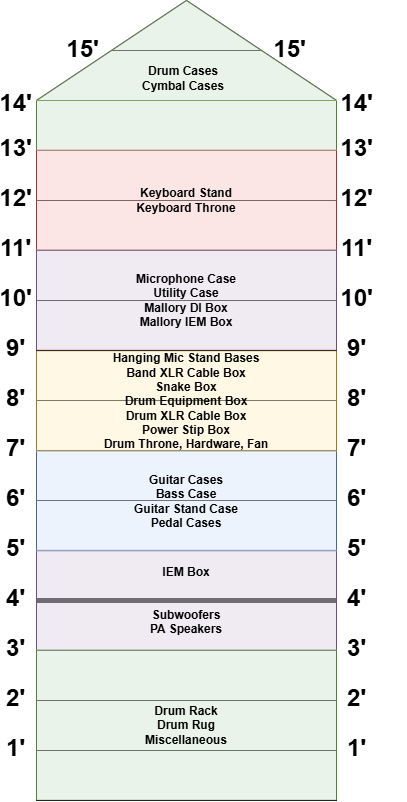

The diagram above was exported from draw.io. Its source (the exported page's mxGraphModel, read from the mxfile embedded in the PNG):
<mxGraphModel dx="2019" dy="1109" grid="1" gridSize="10" guides="1" tooltips="1" connect="1" arrows="1" fold="1" page="1" pageScale="1" pageWidth="850" pageHeight="1100" math="0" shadow="0">
  <root>
    <mxCell id="0" />
    <mxCell id="1" parent="0" />
    <mxCell id="nhZHOeeMNoCa2xDWZXQW-58" value="" style="group" vertex="1" connectable="0" parent="1">
      <mxGeometry x="226" y="150" width="398" height="801.5" as="geometry" />
    </mxCell>
    <mxCell id="nhZHOeeMNoCa2xDWZXQW-53" value="" style="group" connectable="0" vertex="1" parent="nhZHOeeMNoCa2xDWZXQW-58">
      <mxGeometry x="8" width="390" height="800" as="geometry" />
    </mxCell>
    <mxCell id="nhZHOeeMNoCa2xDWZXQW-17" value="&lt;font style=&quot;font-size: 24px;&quot;&gt;1'&lt;/font&gt;" style="text;strokeColor=none;align=center;fillColor=none;html=1;verticalAlign=middle;whiteSpace=wrap;rounded=0;fontStyle=1" vertex="1" parent="nhZHOeeMNoCa2xDWZXQW-58">
      <mxGeometry y="740" width="15" height="15" as="geometry" />
    </mxCell>
    <mxCell id="nhZHOeeMNoCa2xDWZXQW-18" value="&lt;font style=&quot;font-size: 24px;&quot;&gt;1'&lt;/font&gt;" style="text;strokeColor=none;align=center;fillColor=none;html=1;verticalAlign=middle;whiteSpace=wrap;rounded=0;fontStyle=1" vertex="1" parent="nhZHOeeMNoCa2xDWZXQW-58">
      <mxGeometry x="341" y="740" width="15" height="15" as="geometry" />
    </mxCell>
    <mxCell id="nhZHOeeMNoCa2xDWZXQW-19" value="&lt;font style=&quot;font-size: 24px;&quot;&gt;2'&lt;/font&gt;" style="text;strokeColor=none;align=center;fillColor=none;html=1;verticalAlign=middle;whiteSpace=wrap;rounded=0;fontStyle=1" vertex="1" parent="nhZHOeeMNoCa2xDWZXQW-58">
      <mxGeometry y="690" width="15" height="15" as="geometry" />
    </mxCell>
    <mxCell id="nhZHOeeMNoCa2xDWZXQW-20" value="&lt;font style=&quot;font-size: 24px;&quot;&gt;2'&lt;/font&gt;" style="text;strokeColor=none;align=center;fillColor=none;html=1;verticalAlign=middle;whiteSpace=wrap;rounded=0;fontStyle=1" vertex="1" parent="nhZHOeeMNoCa2xDWZXQW-58">
      <mxGeometry x="341" y="690" width="15" height="15" as="geometry" />
    </mxCell>
    <mxCell id="nhZHOeeMNoCa2xDWZXQW-21" value="&lt;font style=&quot;font-size: 24px;&quot;&gt;3'&lt;/font&gt;" style="text;strokeColor=none;align=center;fillColor=none;html=1;verticalAlign=middle;whiteSpace=wrap;rounded=0;fontStyle=1" vertex="1" parent="nhZHOeeMNoCa2xDWZXQW-58">
      <mxGeometry y="640" width="15" height="15" as="geometry" />
    </mxCell>
    <mxCell id="nhZHOeeMNoCa2xDWZXQW-22" value="&lt;font style=&quot;font-size: 24px;&quot;&gt;3'&lt;/font&gt;" style="text;strokeColor=none;align=center;fillColor=none;html=1;verticalAlign=middle;whiteSpace=wrap;rounded=0;fontStyle=1" vertex="1" parent="nhZHOeeMNoCa2xDWZXQW-58">
      <mxGeometry x="341" y="640" width="15" height="15" as="geometry" />
    </mxCell>
    <mxCell id="nhZHOeeMNoCa2xDWZXQW-23" value="&lt;font style=&quot;font-size: 24px;&quot;&gt;4'&lt;/font&gt;" style="text;strokeColor=none;align=center;fillColor=none;html=1;verticalAlign=middle;whiteSpace=wrap;rounded=0;fontStyle=1" vertex="1" parent="nhZHOeeMNoCa2xDWZXQW-58">
      <mxGeometry y="590" width="15" height="15" as="geometry" />
    </mxCell>
    <mxCell id="nhZHOeeMNoCa2xDWZXQW-24" value="&lt;font style=&quot;font-size: 24px;&quot;&gt;4'&lt;/font&gt;" style="text;strokeColor=none;align=center;fillColor=none;html=1;verticalAlign=middle;whiteSpace=wrap;rounded=0;fontStyle=1" vertex="1" parent="nhZHOeeMNoCa2xDWZXQW-58">
      <mxGeometry x="341" y="590" width="15" height="15" as="geometry" />
    </mxCell>
    <mxCell id="nhZHOeeMNoCa2xDWZXQW-25" value="&lt;font style=&quot;font-size: 24px;&quot;&gt;5'&lt;/font&gt;" style="text;strokeColor=none;align=center;fillColor=none;html=1;verticalAlign=middle;whiteSpace=wrap;rounded=0;fontStyle=1" vertex="1" parent="nhZHOeeMNoCa2xDWZXQW-58">
      <mxGeometry y="540" width="15" height="15" as="geometry" />
    </mxCell>
    <mxCell id="nhZHOeeMNoCa2xDWZXQW-26" value="&lt;font style=&quot;font-size: 24px;&quot;&gt;5'&lt;/font&gt;" style="text;strokeColor=none;align=center;fillColor=none;html=1;verticalAlign=middle;whiteSpace=wrap;rounded=0;fontStyle=1" vertex="1" parent="nhZHOeeMNoCa2xDWZXQW-58">
      <mxGeometry x="341" y="540" width="15" height="15" as="geometry" />
    </mxCell>
    <mxCell id="nhZHOeeMNoCa2xDWZXQW-27" value="&lt;font style=&quot;font-size: 24px;&quot;&gt;6'&lt;/font&gt;" style="text;strokeColor=none;align=center;fillColor=none;html=1;verticalAlign=middle;whiteSpace=wrap;rounded=0;fontStyle=1" vertex="1" parent="nhZHOeeMNoCa2xDWZXQW-58">
      <mxGeometry y="490" width="15" height="15" as="geometry" />
    </mxCell>
    <mxCell id="nhZHOeeMNoCa2xDWZXQW-28" value="&lt;font style=&quot;font-size: 24px;&quot;&gt;6'&lt;/font&gt;" style="text;strokeColor=none;align=center;fillColor=none;html=1;verticalAlign=middle;whiteSpace=wrap;rounded=0;fontStyle=1" vertex="1" parent="nhZHOeeMNoCa2xDWZXQW-58">
      <mxGeometry x="341" y="490" width="15" height="15" as="geometry" />
    </mxCell>
    <mxCell id="nhZHOeeMNoCa2xDWZXQW-34" value="&lt;font style=&quot;font-size: 24px;&quot;&gt;7'&lt;/font&gt;" style="text;strokeColor=none;align=center;fillColor=none;html=1;verticalAlign=middle;whiteSpace=wrap;rounded=0;fontStyle=1" vertex="1" parent="nhZHOeeMNoCa2xDWZXQW-58">
      <mxGeometry y="440" width="15" height="15" as="geometry" />
    </mxCell>
    <mxCell id="nhZHOeeMNoCa2xDWZXQW-35" value="&lt;font style=&quot;font-size: 24px;&quot;&gt;7'&lt;/font&gt;" style="text;strokeColor=none;align=center;fillColor=none;html=1;verticalAlign=middle;whiteSpace=wrap;rounded=0;fontStyle=1" vertex="1" parent="nhZHOeeMNoCa2xDWZXQW-58">
      <mxGeometry x="341" y="440" width="15" height="15" as="geometry" />
    </mxCell>
    <mxCell id="nhZHOeeMNoCa2xDWZXQW-36" value="&lt;font style=&quot;font-size: 24px;&quot;&gt;8'&lt;/font&gt;" style="text;strokeColor=none;align=center;fillColor=none;html=1;verticalAlign=middle;whiteSpace=wrap;rounded=0;fontStyle=1" vertex="1" parent="nhZHOeeMNoCa2xDWZXQW-58">
      <mxGeometry y="390" width="15" height="15" as="geometry" />
    </mxCell>
    <mxCell id="nhZHOeeMNoCa2xDWZXQW-37" value="&lt;font style=&quot;font-size: 24px;&quot;&gt;8'&lt;/font&gt;" style="text;strokeColor=none;align=center;fillColor=none;html=1;verticalAlign=middle;whiteSpace=wrap;rounded=0;fontStyle=1" vertex="1" parent="nhZHOeeMNoCa2xDWZXQW-58">
      <mxGeometry x="341" y="390" width="15" height="15" as="geometry" />
    </mxCell>
    <mxCell id="nhZHOeeMNoCa2xDWZXQW-38" value="&lt;font style=&quot;font-size: 24px;&quot;&gt;9'&lt;/font&gt;" style="text;strokeColor=none;align=center;fillColor=none;html=1;verticalAlign=middle;whiteSpace=wrap;rounded=0;fontStyle=1" vertex="1" parent="nhZHOeeMNoCa2xDWZXQW-58">
      <mxGeometry y="340" width="15" height="15" as="geometry" />
    </mxCell>
    <mxCell id="nhZHOeeMNoCa2xDWZXQW-39" value="&lt;font style=&quot;font-size: 24px;&quot;&gt;9'&lt;/font&gt;" style="text;strokeColor=none;align=center;fillColor=none;html=1;verticalAlign=middle;whiteSpace=wrap;rounded=0;fontStyle=1" vertex="1" parent="nhZHOeeMNoCa2xDWZXQW-58">
      <mxGeometry x="341" y="340" width="15" height="15" as="geometry" />
    </mxCell>
    <mxCell id="nhZHOeeMNoCa2xDWZXQW-40" value="&lt;font style=&quot;font-size: 24px;&quot;&gt;10'&lt;/font&gt;" style="text;strokeColor=none;align=center;fillColor=none;html=1;verticalAlign=middle;whiteSpace=wrap;rounded=0;fontStyle=1" vertex="1" parent="nhZHOeeMNoCa2xDWZXQW-58">
      <mxGeometry y="290" width="15" height="15" as="geometry" />
    </mxCell>
    <mxCell id="nhZHOeeMNoCa2xDWZXQW-41" value="&lt;font style=&quot;font-size: 24px;&quot;&gt;10'&lt;/font&gt;" style="text;strokeColor=none;align=center;fillColor=none;html=1;verticalAlign=middle;whiteSpace=wrap;rounded=0;fontStyle=1" vertex="1" parent="nhZHOeeMNoCa2xDWZXQW-58">
      <mxGeometry x="341" y="290" width="15" height="15" as="geometry" />
    </mxCell>
    <mxCell id="nhZHOeeMNoCa2xDWZXQW-42" value="&lt;font style=&quot;font-size: 24px;&quot;&gt;11'&lt;/font&gt;" style="text;strokeColor=none;align=center;fillColor=none;html=1;verticalAlign=middle;whiteSpace=wrap;rounded=0;fontStyle=1" vertex="1" parent="nhZHOeeMNoCa2xDWZXQW-58">
      <mxGeometry y="240" width="15" height="15" as="geometry" />
    </mxCell>
    <mxCell id="nhZHOeeMNoCa2xDWZXQW-43" value="&lt;font style=&quot;font-size: 24px;&quot;&gt;11'&lt;/font&gt;" style="text;strokeColor=none;align=center;fillColor=none;html=1;verticalAlign=middle;whiteSpace=wrap;rounded=0;fontStyle=1" vertex="1" parent="nhZHOeeMNoCa2xDWZXQW-58">
      <mxGeometry x="341" y="240" width="15" height="15" as="geometry" />
    </mxCell>
    <mxCell id="nhZHOeeMNoCa2xDWZXQW-44" value="&lt;font style=&quot;font-size: 24px;&quot;&gt;12'&lt;/font&gt;" style="text;strokeColor=none;align=center;fillColor=none;html=1;verticalAlign=middle;whiteSpace=wrap;rounded=0;fontStyle=1" vertex="1" parent="nhZHOeeMNoCa2xDWZXQW-58">
      <mxGeometry y="190" width="15" height="15" as="geometry" />
    </mxCell>
    <mxCell id="nhZHOeeMNoCa2xDWZXQW-45" value="&lt;font style=&quot;font-size: 24px;&quot;&gt;12'&lt;/font&gt;" style="text;strokeColor=none;align=center;fillColor=none;html=1;verticalAlign=middle;whiteSpace=wrap;rounded=0;fontStyle=1" vertex="1" parent="nhZHOeeMNoCa2xDWZXQW-58">
      <mxGeometry x="341" y="190" width="15" height="15" as="geometry" />
    </mxCell>
    <mxCell id="nhZHOeeMNoCa2xDWZXQW-46" value="&lt;font style=&quot;font-size: 24px;&quot;&gt;13'&lt;/font&gt;" style="text;strokeColor=none;align=center;fillColor=none;html=1;verticalAlign=middle;whiteSpace=wrap;rounded=0;fontStyle=1" vertex="1" parent="nhZHOeeMNoCa2xDWZXQW-58">
      <mxGeometry y="140" width="15" height="15" as="geometry" />
    </mxCell>
    <mxCell id="nhZHOeeMNoCa2xDWZXQW-47" value="&lt;font style=&quot;font-size: 24px;&quot;&gt;13'&lt;/font&gt;" style="text;strokeColor=none;align=center;fillColor=none;html=1;verticalAlign=middle;whiteSpace=wrap;rounded=0;fontStyle=1" vertex="1" parent="nhZHOeeMNoCa2xDWZXQW-58">
      <mxGeometry x="341" y="140" width="15" height="15" as="geometry" />
    </mxCell>
    <mxCell id="nhZHOeeMNoCa2xDWZXQW-48" value="&lt;font style=&quot;font-size: 24px;&quot;&gt;14'&lt;/font&gt;" style="text;strokeColor=none;align=center;fillColor=none;html=1;verticalAlign=middle;whiteSpace=wrap;rounded=0;fontStyle=1" vertex="1" parent="nhZHOeeMNoCa2xDWZXQW-58">
      <mxGeometry y="95" width="15" height="15" as="geometry" />
    </mxCell>
    <mxCell id="nhZHOeeMNoCa2xDWZXQW-49" value="&lt;font style=&quot;font-size: 24px;&quot;&gt;14'&lt;/font&gt;" style="text;strokeColor=none;align=center;fillColor=none;html=1;verticalAlign=middle;whiteSpace=wrap;rounded=0;fontStyle=1" vertex="1" parent="nhZHOeeMNoCa2xDWZXQW-58">
      <mxGeometry x="341" y="95" width="15" height="15" as="geometry" />
    </mxCell>
    <mxCell id="nhZHOeeMNoCa2xDWZXQW-1" value="" style="rounded=0;whiteSpace=wrap;html=1;" vertex="1" parent="nhZHOeeMNoCa2xDWZXQW-58">
      <mxGeometry x="28" y="100" width="300" height="700" as="geometry" />
    </mxCell>
    <mxCell id="nhZHOeeMNoCa2xDWZXQW-7" value="" style="endArrow=none;html=1;rounded=0;exitX=0;exitY=0.1;exitDx=0;exitDy=0;exitPerimeter=0;entryX=1;entryY=0.102;entryDx=0;entryDy=0;entryPerimeter=0;" edge="1" parent="nhZHOeeMNoCa2xDWZXQW-58">
      <mxGeometry width="50" height="50" relative="1" as="geometry">
        <mxPoint x="28" y="150" as="sourcePoint" />
        <mxPoint x="328" y="150" as="targetPoint" />
      </mxGeometry>
    </mxCell>
    <mxCell id="nhZHOeeMNoCa2xDWZXQW-8" value="" style="endArrow=none;html=1;rounded=0;entryX=1;entryY=0.202;entryDx=0;entryDy=0;entryPerimeter=0;" edge="1" parent="nhZHOeeMNoCa2xDWZXQW-58">
      <mxGeometry width="50" height="50" relative="1" as="geometry">
        <mxPoint x="28" y="200" as="sourcePoint" />
        <mxPoint x="328" y="200" as="targetPoint" />
      </mxGeometry>
    </mxCell>
    <mxCell id="nhZHOeeMNoCa2xDWZXQW-9" value="" style="endArrow=none;html=1;rounded=0;exitX=0;exitY=0.295;exitDx=0;exitDy=0;exitPerimeter=0;entryX=1;entryY=0.296;entryDx=0;entryDy=0;entryPerimeter=0;" edge="1" parent="nhZHOeeMNoCa2xDWZXQW-58">
      <mxGeometry width="50" height="50" relative="1" as="geometry">
        <mxPoint x="28" y="250" as="sourcePoint" />
        <mxPoint x="328" y="250" as="targetPoint" />
      </mxGeometry>
    </mxCell>
    <mxCell id="nhZHOeeMNoCa2xDWZXQW-10" value="" style="endArrow=none;html=1;rounded=0;entryX=1;entryY=0.396;entryDx=0;entryDy=0;entryPerimeter=0;" edge="1" parent="nhZHOeeMNoCa2xDWZXQW-58">
      <mxGeometry width="50" height="50" relative="1" as="geometry">
        <mxPoint x="28" y="300" as="sourcePoint" />
        <mxPoint x="328" y="300" as="targetPoint" />
      </mxGeometry>
    </mxCell>
    <mxCell id="nhZHOeeMNoCa2xDWZXQW-11" value="" style="endArrow=none;html=1;rounded=0;exitX=0;exitY=0.5;exitDx=0;exitDy=0;entryX=1;entryY=0.5;entryDx=0;entryDy=0;" edge="1" parent="nhZHOeeMNoCa2xDWZXQW-58">
      <mxGeometry width="50" height="50" relative="1" as="geometry">
        <mxPoint x="28" y="350" as="sourcePoint" />
        <mxPoint x="328" y="350" as="targetPoint" />
      </mxGeometry>
    </mxCell>
    <mxCell id="nhZHOeeMNoCa2xDWZXQW-13" value="" style="endArrow=none;html=1;rounded=0;entryX=1;entryY=0.696;entryDx=0;entryDy=0;entryPerimeter=0;" edge="1" parent="nhZHOeeMNoCa2xDWZXQW-58">
      <mxGeometry width="50" height="50" relative="1" as="geometry">
        <mxPoint x="28" y="450" as="sourcePoint" />
        <mxPoint x="328" y="450" as="targetPoint" />
      </mxGeometry>
    </mxCell>
    <mxCell id="nhZHOeeMNoCa2xDWZXQW-14" value="" style="endArrow=none;html=1;rounded=0;entryX=1;entryY=0.796;entryDx=0;entryDy=0;entryPerimeter=0;exitX=0;exitY=0.797;exitDx=0;exitDy=0;exitPerimeter=0;" edge="1" parent="nhZHOeeMNoCa2xDWZXQW-58">
      <mxGeometry width="50" height="50" relative="1" as="geometry">
        <mxPoint x="28" y="500" as="sourcePoint" />
        <mxPoint x="328" y="500" as="targetPoint" />
      </mxGeometry>
    </mxCell>
    <mxCell id="nhZHOeeMNoCa2xDWZXQW-15" value="" style="endArrow=none;html=1;rounded=0;exitX=0;exitY=0.895;exitDx=0;exitDy=0;exitPerimeter=0;" edge="1" parent="nhZHOeeMNoCa2xDWZXQW-58">
      <mxGeometry width="50" height="50" relative="1" as="geometry">
        <mxPoint x="28" y="550" as="sourcePoint" />
        <mxPoint x="328" y="550" as="targetPoint" />
      </mxGeometry>
    </mxCell>
    <mxCell id="nhZHOeeMNoCa2xDWZXQW-29" value="" style="endArrow=none;html=1;rounded=0;exitX=0;exitY=0.5;exitDx=0;exitDy=0;entryX=1;entryY=0.5;entryDx=0;entryDy=0;" edge="1" parent="nhZHOeeMNoCa2xDWZXQW-58">
      <mxGeometry width="50" height="50" relative="1" as="geometry">
        <mxPoint x="28" y="400" as="sourcePoint" />
        <mxPoint x="328" y="400" as="targetPoint" />
      </mxGeometry>
    </mxCell>
    <mxCell id="nhZHOeeMNoCa2xDWZXQW-30" value="" style="endArrow=none;html=1;rounded=0;exitX=0;exitY=0.895;exitDx=0;exitDy=0;exitPerimeter=0;strokeWidth=5;" edge="1" parent="nhZHOeeMNoCa2xDWZXQW-58">
      <mxGeometry width="50" height="50" relative="1" as="geometry">
        <mxPoint x="28" y="600" as="sourcePoint" />
        <mxPoint x="328" y="600" as="targetPoint" />
      </mxGeometry>
    </mxCell>
    <mxCell id="nhZHOeeMNoCa2xDWZXQW-31" value="" style="endArrow=none;html=1;rounded=0;exitX=0;exitY=0.895;exitDx=0;exitDy=0;exitPerimeter=0;" edge="1" parent="nhZHOeeMNoCa2xDWZXQW-58">
      <mxGeometry width="50" height="50" relative="1" as="geometry">
        <mxPoint x="28" y="650" as="sourcePoint" />
        <mxPoint x="328" y="650" as="targetPoint" />
      </mxGeometry>
    </mxCell>
    <mxCell id="nhZHOeeMNoCa2xDWZXQW-32" value="" style="endArrow=none;html=1;rounded=0;exitX=0;exitY=0.895;exitDx=0;exitDy=0;exitPerimeter=0;" edge="1" parent="nhZHOeeMNoCa2xDWZXQW-58">
      <mxGeometry width="50" height="50" relative="1" as="geometry">
        <mxPoint x="28" y="700" as="sourcePoint" />
        <mxPoint x="328" y="700" as="targetPoint" />
      </mxGeometry>
    </mxCell>
    <mxCell id="nhZHOeeMNoCa2xDWZXQW-33" value="" style="endArrow=none;html=1;rounded=0;exitX=0;exitY=0.895;exitDx=0;exitDy=0;exitPerimeter=0;" edge="1" parent="nhZHOeeMNoCa2xDWZXQW-58">
      <mxGeometry width="50" height="50" relative="1" as="geometry">
        <mxPoint x="28" y="750" as="sourcePoint" />
        <mxPoint x="328" y="750" as="targetPoint" />
      </mxGeometry>
    </mxCell>
    <mxCell id="nhZHOeeMNoCa2xDWZXQW-51" value="&lt;font style=&quot;font-size: 24px;&quot;&gt;15'&lt;/font&gt;" style="text;strokeColor=none;align=center;fillColor=none;html=1;verticalAlign=middle;whiteSpace=wrap;rounded=0;fontStyle=1" vertex="1" parent="nhZHOeeMNoCa2xDWZXQW-58">
      <mxGeometry x="68.28571428571428" y="41" width="12.857142857142856" height="15" as="geometry" />
    </mxCell>
    <mxCell id="nhZHOeeMNoCa2xDWZXQW-52" value="&lt;font style=&quot;font-size: 24px;&quot;&gt;15'&lt;/font&gt;" style="text;strokeColor=none;align=center;fillColor=none;html=1;verticalAlign=middle;whiteSpace=wrap;rounded=0;fontStyle=1" vertex="1" parent="nhZHOeeMNoCa2xDWZXQW-58">
      <mxGeometry x="274.85714285714283" y="41" width="12.857142857142856" height="15" as="geometry" />
    </mxCell>
    <mxCell id="nhZHOeeMNoCa2xDWZXQW-54" value="" style="triangle;whiteSpace=wrap;html=1;rotation=-90;" vertex="1" parent="nhZHOeeMNoCa2xDWZXQW-58">
      <mxGeometry x="128" y="-100" width="100" height="300" as="geometry" />
    </mxCell>
    <mxCell id="nhZHOeeMNoCa2xDWZXQW-55" value="" style="endArrow=none;html=1;rounded=0;exitX=0.5;exitY=0;exitDx=0;exitDy=0;entryX=0.5;entryY=1;entryDx=0;entryDy=0;" edge="1" parent="nhZHOeeMNoCa2xDWZXQW-58" source="nhZHOeeMNoCa2xDWZXQW-54" target="nhZHOeeMNoCa2xDWZXQW-54">
      <mxGeometry width="50" height="50" relative="1" as="geometry">
        <mxPoint x="178" y="90" as="sourcePoint" />
        <mxPoint x="228" y="40" as="targetPoint" />
      </mxGeometry>
    </mxCell>
    <mxCell id="nhZHOeeMNoCa2xDWZXQW-59" value="&lt;b&gt;IEM Box&lt;/b&gt;&lt;div&gt;&lt;b&gt;&lt;br&gt;&lt;/b&gt;&lt;/div&gt;&lt;div&gt;&lt;b&gt;&lt;br&gt;&lt;/b&gt;&lt;div&gt;&lt;div&gt;&lt;b&gt;Subwoofers&lt;/b&gt;&lt;/div&gt;&lt;/div&gt;&lt;div&gt;&lt;b&gt;PA Speakers&lt;/b&gt;&lt;/div&gt;&lt;/div&gt;" style="rounded=0;whiteSpace=wrap;html=1;opacity=50;fillColor=#e1d5e7;strokeColor=#9673a6;" vertex="1" parent="nhZHOeeMNoCa2xDWZXQW-58">
      <mxGeometry x="28" y="549.5" width="300" height="100" as="geometry" />
    </mxCell>
    <mxCell id="nhZHOeeMNoCa2xDWZXQW-63" value="&lt;b&gt;Drum Rack&lt;/b&gt;&lt;div&gt;&lt;b&gt;Drum Rug&lt;/b&gt;&lt;/div&gt;&lt;div&gt;&lt;b&gt;Miscellaneous&lt;/b&gt;&lt;/div&gt;" style="whiteSpace=wrap;html=1;fillColor=#d5e8d4;strokeColor=#82b366;opacity=50;" vertex="1" parent="nhZHOeeMNoCa2xDWZXQW-58">
      <mxGeometry x="28" y="649.5" width="300" height="150" as="geometry" />
    </mxCell>
    <mxCell id="nhZHOeeMNoCa2xDWZXQW-57" value="" style="triangle;whiteSpace=wrap;html=1;rotation=-90;opacity=50;fillColor=#d5e8d4;strokeColor=#82b366;" vertex="1" parent="nhZHOeeMNoCa2xDWZXQW-58">
      <mxGeometry x="128" y="-100" width="100" height="300" as="geometry" />
    </mxCell>
    <mxCell id="nhZHOeeMNoCa2xDWZXQW-61" value="&lt;b&gt;Drum Cases&lt;/b&gt;&lt;div&gt;&lt;b&gt;Cymbal Cases&lt;/b&gt;&lt;/div&gt;" style="text;strokeColor=none;align=center;fillColor=none;html=1;verticalAlign=middle;whiteSpace=wrap;rounded=0;" vertex="1" parent="nhZHOeeMNoCa2xDWZXQW-58">
      <mxGeometry x="100" y="63" width="150" height="30" as="geometry" />
    </mxCell>
    <mxCell id="nhZHOeeMNoCa2xDWZXQW-64" value="" style="whiteSpace=wrap;html=1;fillColor=#d5e8d4;strokeColor=#82b366;opacity=50;" vertex="1" parent="nhZHOeeMNoCa2xDWZXQW-58">
      <mxGeometry x="28" y="100" width="300" height="50" as="geometry" />
    </mxCell>
    <mxCell id="nhZHOeeMNoCa2xDWZXQW-65" value="&lt;b&gt;Keyboard Stand&lt;/b&gt;&lt;div&gt;&lt;b&gt;Keyboard Throne&lt;/b&gt;&lt;/div&gt;" style="whiteSpace=wrap;html=1;fillColor=#f8cecc;strokeColor=#b85450;opacity=50;" vertex="1" parent="nhZHOeeMNoCa2xDWZXQW-58">
      <mxGeometry x="28" y="149.5" width="300" height="100" as="geometry" />
    </mxCell>
    <mxCell id="nhZHOeeMNoCa2xDWZXQW-66" value="&lt;b&gt;Microphone Case&lt;/b&gt;&lt;div&gt;&lt;b&gt;Utility Case&lt;/b&gt;&lt;/div&gt;&lt;div&gt;&lt;b&gt;Mallory DI Box&lt;/b&gt;&lt;/div&gt;&lt;div&gt;&lt;b&gt;Mallory IEM Box&lt;/b&gt;&lt;/div&gt;" style="whiteSpace=wrap;html=1;fillColor=#e1d5e7;strokeColor=#9673a6;opacity=50;" vertex="1" parent="nhZHOeeMNoCa2xDWZXQW-58">
      <mxGeometry x="28" y="249.5" width="300" height="100" as="geometry" />
    </mxCell>
    <mxCell id="nhZHOeeMNoCa2xDWZXQW-67" value="&lt;b&gt;Guitar Cases&lt;/b&gt;&lt;div&gt;&lt;b&gt;Bass Case&lt;/b&gt;&lt;/div&gt;&lt;div&gt;&lt;b&gt;Guitar Stand Case&lt;/b&gt;&lt;/div&gt;&lt;div&gt;&lt;b&gt;Pedal Cases&lt;/b&gt;&lt;/div&gt;" style="whiteSpace=wrap;html=1;fillColor=#dae8fc;strokeColor=#6c8ebf;opacity=50;" vertex="1" parent="nhZHOeeMNoCa2xDWZXQW-58">
      <mxGeometry x="28" y="450.5" width="300" height="100" as="geometry" />
    </mxCell>
    <mxCell id="nhZHOeeMNoCa2xDWZXQW-68" value="&lt;b&gt;Hanging Mic Stand Bases&lt;/b&gt;&lt;div&gt;&lt;b&gt;Band XLR Cable Box&lt;/b&gt;&lt;/div&gt;&lt;div&gt;&lt;b&gt;Snake Box&lt;/b&gt;&lt;/div&gt;&lt;div&gt;&lt;b&gt;Drum Equipment Box&lt;/b&gt;&lt;/div&gt;&lt;div&gt;&lt;b&gt;Drum XLR Cable Box&lt;/b&gt;&lt;/div&gt;&lt;div&gt;&lt;b&gt;Power Stip Box&lt;/b&gt;&lt;/div&gt;&lt;div&gt;&lt;b&gt;Drum Throne, Hardware, Fan&lt;/b&gt;&lt;/div&gt;" style="whiteSpace=wrap;html=1;fillColor=#fff2cc;strokeColor=#d6b656;opacity=50;" vertex="1" parent="nhZHOeeMNoCa2xDWZXQW-58">
      <mxGeometry x="28" y="350.75" width="300" height="100" as="geometry" />
    </mxCell>
  </root>
</mxGraphModel>